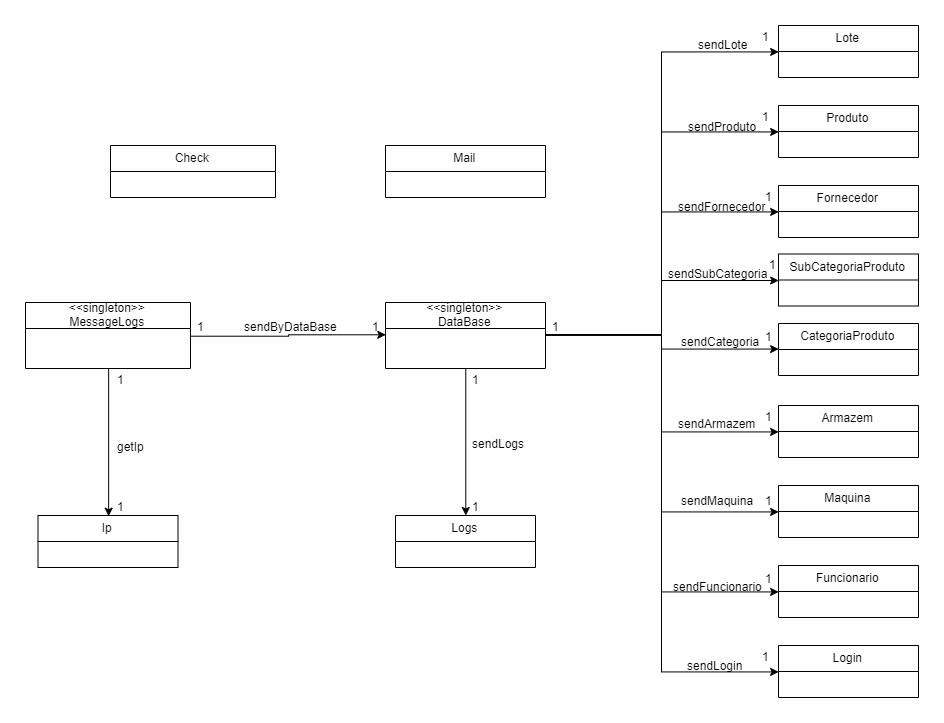

The diagram above was exported from draw.io. Its source (the exported page's mxGraphModel, read from the mxfile embedded in the PNG):
<mxGraphModel dx="2264" dy="1815" grid="1" gridSize="10" guides="1" tooltips="1" connect="1" arrows="1" fold="1" page="1" pageScale="1" pageWidth="827" pageHeight="1169" math="0" shadow="0">
  <root>
    <mxCell id="0" />
    <mxCell id="1" parent="0" />
    <mxCell id="tC1CcVqsxVgVUsTt0_kS-24" style="edgeStyle=orthogonalEdgeStyle;rounded=0;orthogonalLoop=1;jettySize=auto;html=1;exitX=1;exitY=0.5;exitDx=0;exitDy=0;entryX=0;entryY=0.5;entryDx=0;entryDy=0;" parent="1" source="tC1CcVqsxVgVUsTt0_kS-1" target="tC1CcVqsxVgVUsTt0_kS-10" edge="1">
      <mxGeometry relative="1" as="geometry" />
    </mxCell>
    <mxCell id="tC1CcVqsxVgVUsTt0_kS-25" style="edgeStyle=orthogonalEdgeStyle;rounded=0;orthogonalLoop=1;jettySize=auto;html=1;exitX=1;exitY=0.5;exitDx=0;exitDy=0;entryX=0;entryY=0.5;entryDx=0;entryDy=0;" parent="1" source="tC1CcVqsxVgVUsTt0_kS-1" target="tC1CcVqsxVgVUsTt0_kS-12" edge="1">
      <mxGeometry relative="1" as="geometry" />
    </mxCell>
    <mxCell id="tC1CcVqsxVgVUsTt0_kS-26" style="edgeStyle=orthogonalEdgeStyle;rounded=0;orthogonalLoop=1;jettySize=auto;html=1;exitX=1;exitY=0.5;exitDx=0;exitDy=0;entryX=0;entryY=0.5;entryDx=0;entryDy=0;" parent="1" source="tC1CcVqsxVgVUsTt0_kS-1" target="tC1CcVqsxVgVUsTt0_kS-8" edge="1">
      <mxGeometry relative="1" as="geometry" />
    </mxCell>
    <mxCell id="tC1CcVqsxVgVUsTt0_kS-27" style="edgeStyle=orthogonalEdgeStyle;rounded=0;orthogonalLoop=1;jettySize=auto;html=1;exitX=1;exitY=0.5;exitDx=0;exitDy=0;entryX=0;entryY=0.5;entryDx=0;entryDy=0;" parent="1" source="tC1CcVqsxVgVUsTt0_kS-1" target="tC1CcVqsxVgVUsTt0_kS-5" edge="1">
      <mxGeometry relative="1" as="geometry" />
    </mxCell>
    <mxCell id="tC1CcVqsxVgVUsTt0_kS-28" style="edgeStyle=orthogonalEdgeStyle;rounded=0;orthogonalLoop=1;jettySize=auto;html=1;exitX=1;exitY=0.5;exitDx=0;exitDy=0;entryX=0;entryY=0.5;entryDx=0;entryDy=0;" parent="1" source="tC1CcVqsxVgVUsTt0_kS-1" target="tC1CcVqsxVgVUsTt0_kS-7" edge="1">
      <mxGeometry relative="1" as="geometry" />
    </mxCell>
    <mxCell id="tC1CcVqsxVgVUsTt0_kS-29" style="edgeStyle=orthogonalEdgeStyle;rounded=0;orthogonalLoop=1;jettySize=auto;html=1;exitX=1;exitY=0.5;exitDx=0;exitDy=0;entryX=0;entryY=0.5;entryDx=0;entryDy=0;" parent="1" source="tC1CcVqsxVgVUsTt0_kS-1" target="tC1CcVqsxVgVUsTt0_kS-11" edge="1">
      <mxGeometry relative="1" as="geometry" />
    </mxCell>
    <mxCell id="tC1CcVqsxVgVUsTt0_kS-30" style="edgeStyle=orthogonalEdgeStyle;rounded=0;orthogonalLoop=1;jettySize=auto;html=1;exitX=1;exitY=0.5;exitDx=0;exitDy=0;entryX=0;entryY=0.5;entryDx=0;entryDy=0;" parent="1" source="tC1CcVqsxVgVUsTt0_kS-1" target="tC1CcVqsxVgVUsTt0_kS-6" edge="1">
      <mxGeometry relative="1" as="geometry" />
    </mxCell>
    <mxCell id="tC1CcVqsxVgVUsTt0_kS-31" style="edgeStyle=orthogonalEdgeStyle;rounded=0;orthogonalLoop=1;jettySize=auto;html=1;exitX=1;exitY=0.5;exitDx=0;exitDy=0;entryX=0;entryY=0.5;entryDx=0;entryDy=0;" parent="1" source="tC1CcVqsxVgVUsTt0_kS-1" target="tC1CcVqsxVgVUsTt0_kS-9" edge="1">
      <mxGeometry relative="1" as="geometry" />
    </mxCell>
    <mxCell id="Zuh-oxHtBSxpAGQNAr0l-3" style="edgeStyle=orthogonalEdgeStyle;rounded=0;orthogonalLoop=1;jettySize=auto;html=1;exitX=0.5;exitY=1;exitDx=0;exitDy=0;" parent="1" source="tC1CcVqsxVgVUsTt0_kS-1" target="Zuh-oxHtBSxpAGQNAr0l-1" edge="1">
      <mxGeometry relative="1" as="geometry" />
    </mxCell>
    <mxCell id="oTab-BJsb6j22BCjWskE-26" style="edgeStyle=orthogonalEdgeStyle;rounded=0;orthogonalLoop=1;jettySize=auto;html=1;exitX=1;exitY=0.5;exitDx=0;exitDy=0;entryX=0;entryY=0.5;entryDx=0;entryDy=0;" edge="1" parent="1" source="tC1CcVqsxVgVUsTt0_kS-1" target="DYvf9vfVIWpU2D7Vz3Yp-5">
      <mxGeometry relative="1" as="geometry" />
    </mxCell>
    <mxCell id="tC1CcVqsxVgVUsTt0_kS-1" value="&lt;&lt;singleton&gt;&gt;&#10;DataBase" style="swimlane;fontStyle=0;childLayout=stackLayout;horizontal=1;startSize=26;fillColor=none;horizontalStack=0;resizeParent=1;resizeParentMax=0;resizeLast=0;collapsible=1;marginBottom=0;" parent="1" vertex="1">
      <mxGeometry x="20" y="-73" width="160" height="66" as="geometry" />
    </mxCell>
    <mxCell id="tC1CcVqsxVgVUsTt0_kS-5" value="CategoriaProduto" style="swimlane;fontStyle=0;childLayout=stackLayout;horizontal=1;startSize=26;fillColor=none;horizontalStack=0;resizeParent=1;resizeParentMax=0;resizeLast=0;collapsible=1;marginBottom=0;" parent="1" vertex="1">
      <mxGeometry x="413" y="-52" width="140" height="52" as="geometry" />
    </mxCell>
    <mxCell id="tC1CcVqsxVgVUsTt0_kS-6" value="Funcionario" style="swimlane;fontStyle=0;childLayout=stackLayout;horizontal=1;startSize=26;fillColor=none;horizontalStack=0;resizeParent=1;resizeParentMax=0;resizeLast=0;collapsible=1;marginBottom=0;" parent="1" vertex="1">
      <mxGeometry x="413" y="190" width="140" height="52" as="geometry" />
    </mxCell>
    <mxCell id="tC1CcVqsxVgVUsTt0_kS-7" value="Armazem" style="swimlane;fontStyle=0;childLayout=stackLayout;horizontal=1;startSize=26;fillColor=none;horizontalStack=0;resizeParent=1;resizeParentMax=0;resizeLast=0;collapsible=1;marginBottom=0;" parent="1" vertex="1">
      <mxGeometry x="413" y="30" width="140" height="52" as="geometry" />
    </mxCell>
    <mxCell id="tC1CcVqsxVgVUsTt0_kS-8" value="Fornecedor" style="swimlane;fontStyle=0;childLayout=stackLayout;horizontal=1;startSize=26;fillColor=none;horizontalStack=0;resizeParent=1;resizeParentMax=0;resizeLast=0;collapsible=1;marginBottom=0;" parent="1" vertex="1">
      <mxGeometry x="413" y="-190" width="140" height="52" as="geometry" />
    </mxCell>
    <mxCell id="tC1CcVqsxVgVUsTt0_kS-9" value="Login" style="swimlane;fontStyle=0;childLayout=stackLayout;horizontal=1;startSize=26;fillColor=none;horizontalStack=0;resizeParent=1;resizeParentMax=0;resizeLast=0;collapsible=1;marginBottom=0;" parent="1" vertex="1">
      <mxGeometry x="413" y="270" width="140" height="52" as="geometry" />
    </mxCell>
    <mxCell id="tC1CcVqsxVgVUsTt0_kS-10" value="Lote" style="swimlane;fontStyle=0;childLayout=stackLayout;horizontal=1;startSize=26;fillColor=none;horizontalStack=0;resizeParent=1;resizeParentMax=0;resizeLast=0;collapsible=1;marginBottom=0;" parent="1" vertex="1">
      <mxGeometry x="413" y="-350" width="140" height="52" as="geometry" />
    </mxCell>
    <mxCell id="tC1CcVqsxVgVUsTt0_kS-11" value="Maquina" style="swimlane;fontStyle=0;childLayout=stackLayout;horizontal=1;startSize=26;fillColor=none;horizontalStack=0;resizeParent=1;resizeParentMax=0;resizeLast=0;collapsible=1;marginBottom=0;" parent="1" vertex="1">
      <mxGeometry x="413" y="110" width="140" height="52" as="geometry" />
    </mxCell>
    <mxCell id="tC1CcVqsxVgVUsTt0_kS-12" value="Produto" style="swimlane;fontStyle=0;childLayout=stackLayout;horizontal=1;startSize=26;fillColor=none;horizontalStack=0;resizeParent=1;resizeParentMax=0;resizeLast=0;collapsible=1;marginBottom=0;" parent="1" vertex="1">
      <mxGeometry x="413" y="-270" width="140" height="52" as="geometry" />
    </mxCell>
    <mxCell id="tC1CcVqsxVgVUsTt0_kS-32" value="Check" style="swimlane;fontStyle=0;childLayout=stackLayout;horizontal=1;startSize=26;fillColor=none;horizontalStack=0;resizeParent=1;resizeParentMax=0;resizeLast=0;collapsible=1;marginBottom=0;" parent="1" vertex="1">
      <mxGeometry x="-255" y="-230" width="165" height="52" as="geometry" />
    </mxCell>
    <mxCell id="DYvf9vfVIWpU2D7Vz3Yp-5" value="SubCategoriaProduto" style="swimlane;fontStyle=0;childLayout=stackLayout;horizontal=1;startSize=26;fillColor=none;horizontalStack=0;resizeParent=1;resizeParentMax=0;resizeLast=0;collapsible=1;marginBottom=0;" parent="1" vertex="1">
      <mxGeometry x="413" y="-121.5" width="140" height="52" as="geometry" />
    </mxCell>
    <mxCell id="Zuh-oxHtBSxpAGQNAr0l-1" value="Logs" style="swimlane;fontStyle=0;childLayout=stackLayout;horizontal=1;startSize=26;fillColor=none;horizontalStack=0;resizeParent=1;resizeParentMax=0;resizeLast=0;collapsible=1;marginBottom=0;" parent="1" vertex="1">
      <mxGeometry x="30" y="140" width="140" height="52" as="geometry" />
    </mxCell>
    <mxCell id="lqVJouat8v_xdsYEaUSZ-3" style="edgeStyle=orthogonalEdgeStyle;rounded=0;orthogonalLoop=1;jettySize=auto;html=1;entryX=0.5;entryY=0;entryDx=0;entryDy=0;" parent="1" source="lqVJouat8v_xdsYEaUSZ-1" target="lqVJouat8v_xdsYEaUSZ-2" edge="1">
      <mxGeometry relative="1" as="geometry" />
    </mxCell>
    <mxCell id="lqVJouat8v_xdsYEaUSZ-4" style="edgeStyle=orthogonalEdgeStyle;rounded=0;orthogonalLoop=1;jettySize=auto;html=1;entryX=0;entryY=0.5;entryDx=0;entryDy=0;" parent="1" source="lqVJouat8v_xdsYEaUSZ-1" target="tC1CcVqsxVgVUsTt0_kS-1" edge="1">
      <mxGeometry relative="1" as="geometry" />
    </mxCell>
    <mxCell id="lqVJouat8v_xdsYEaUSZ-1" value="&lt;&lt;singleton&gt;&gt;&#10;MessageLogs" style="swimlane;fontStyle=0;childLayout=stackLayout;horizontal=1;startSize=26;fillColor=none;horizontalStack=0;resizeParent=1;resizeParentMax=0;resizeLast=0;collapsible=1;marginBottom=0;" parent="1" vertex="1">
      <mxGeometry x="-340" y="-73" width="165" height="66" as="geometry" />
    </mxCell>
    <mxCell id="lqVJouat8v_xdsYEaUSZ-2" value="Ip" style="swimlane;fontStyle=0;childLayout=stackLayout;horizontal=1;startSize=26;fillColor=none;horizontalStack=0;resizeParent=1;resizeParentMax=0;resizeLast=0;collapsible=1;marginBottom=0;" parent="1" vertex="1">
      <mxGeometry x="-327.5" y="140" width="140" height="52" as="geometry" />
    </mxCell>
    <mxCell id="lqVJouat8v_xdsYEaUSZ-5" value="Mail" style="swimlane;fontStyle=0;childLayout=stackLayout;horizontal=1;startSize=26;fillColor=none;horizontalStack=0;resizeParent=1;resizeParentMax=0;resizeLast=0;collapsible=1;marginBottom=0;" parent="1" vertex="1">
      <mxGeometry x="20" y="-230" width="160" height="52" as="geometry" />
    </mxCell>
    <mxCell id="oTab-BJsb6j22BCjWskE-1" value="getIp" style="text;html=1;align=center;verticalAlign=middle;resizable=0;points=[];;autosize=1;" vertex="1" parent="1">
      <mxGeometry x="-255" y="60" width="40" height="20" as="geometry" />
    </mxCell>
    <mxCell id="oTab-BJsb6j22BCjWskE-2" value="1" style="text;html=1;align=center;verticalAlign=middle;resizable=0;points=[];;autosize=1;" vertex="1" parent="1">
      <mxGeometry y="-60" width="20" height="20" as="geometry" />
    </mxCell>
    <mxCell id="oTab-BJsb6j22BCjWskE-3" value="1" style="text;html=1;align=center;verticalAlign=middle;resizable=0;points=[];;autosize=1;" vertex="1" parent="1">
      <mxGeometry x="100" y="-7" width="20" height="20" as="geometry" />
    </mxCell>
    <mxCell id="oTab-BJsb6j22BCjWskE-5" value="1" style="text;html=1;align=center;verticalAlign=middle;resizable=0;points=[];;autosize=1;" vertex="1" parent="1">
      <mxGeometry x="-175" y="-60" width="20" height="20" as="geometry" />
    </mxCell>
    <mxCell id="oTab-BJsb6j22BCjWskE-6" value="1" style="text;html=1;align=center;verticalAlign=middle;resizable=0;points=[];;autosize=1;" vertex="1" parent="1">
      <mxGeometry x="100" y="120" width="20" height="20" as="geometry" />
    </mxCell>
    <mxCell id="oTab-BJsb6j22BCjWskE-7" value="1" style="text;html=1;align=center;verticalAlign=middle;resizable=0;points=[];;autosize=1;" vertex="1" parent="1">
      <mxGeometry x="-255" y="120" width="20" height="20" as="geometry" />
    </mxCell>
    <mxCell id="oTab-BJsb6j22BCjWskE-8" value="1" style="text;html=1;align=center;verticalAlign=middle;resizable=0;points=[];;autosize=1;" vertex="1" parent="1">
      <mxGeometry x="-255" y="-7" width="20" height="20" as="geometry" />
    </mxCell>
    <mxCell id="oTab-BJsb6j22BCjWskE-10" value="1" style="text;html=1;align=center;verticalAlign=middle;resizable=0;points=[];;autosize=1;" vertex="1" parent="1">
      <mxGeometry x="390" y="-270" width="20" height="20" as="geometry" />
    </mxCell>
    <mxCell id="oTab-BJsb6j22BCjWskE-11" value="1" style="text;html=1;align=center;verticalAlign=middle;resizable=0;points=[];;autosize=1;" vertex="1" parent="1">
      <mxGeometry x="390" y="-350" width="20" height="20" as="geometry" />
    </mxCell>
    <mxCell id="oTab-BJsb6j22BCjWskE-12" value="1" style="text;html=1;align=center;verticalAlign=middle;resizable=0;points=[];;autosize=1;" vertex="1" parent="1">
      <mxGeometry x="393" y="-190" width="20" height="20" as="geometry" />
    </mxCell>
    <mxCell id="oTab-BJsb6j22BCjWskE-14" value="1" style="text;html=1;align=center;verticalAlign=middle;resizable=0;points=[];;autosize=1;" vertex="1" parent="1">
      <mxGeometry x="397" y="-121.5" width="20" height="20" as="geometry" />
    </mxCell>
    <mxCell id="oTab-BJsb6j22BCjWskE-15" value="1" style="text;html=1;align=center;verticalAlign=middle;resizable=0;points=[];;autosize=1;" vertex="1" parent="1">
      <mxGeometry x="393" y="-50" width="20" height="20" as="geometry" />
    </mxCell>
    <mxCell id="oTab-BJsb6j22BCjWskE-16" value="1" style="text;html=1;align=center;verticalAlign=middle;resizable=0;points=[];;autosize=1;" vertex="1" parent="1">
      <mxGeometry x="393" y="30" width="20" height="20" as="geometry" />
    </mxCell>
    <mxCell id="oTab-BJsb6j22BCjWskE-17" value="1" style="text;html=1;align=center;verticalAlign=middle;resizable=0;points=[];;autosize=1;" vertex="1" parent="1">
      <mxGeometry x="393" y="192" width="20" height="20" as="geometry" />
    </mxCell>
    <mxCell id="oTab-BJsb6j22BCjWskE-18" value="1" style="text;html=1;align=center;verticalAlign=middle;resizable=0;points=[];;autosize=1;" vertex="1" parent="1">
      <mxGeometry x="393" y="114" width="20" height="20" as="geometry" />
    </mxCell>
    <mxCell id="oTab-BJsb6j22BCjWskE-19" value="1" style="text;html=1;align=center;verticalAlign=middle;resizable=0;points=[];;autosize=1;" vertex="1" parent="1">
      <mxGeometry x="390" y="270" width="20" height="20" as="geometry" />
    </mxCell>
    <mxCell id="oTab-BJsb6j22BCjWskE-20" value="1" style="text;html=1;align=center;verticalAlign=middle;resizable=0;points=[];;autosize=1;" vertex="1" parent="1">
      <mxGeometry x="180" y="-60" width="20" height="20" as="geometry" />
    </mxCell>
    <mxCell id="oTab-BJsb6j22BCjWskE-22" value="sendLogs" style="text;html=1;align=center;verticalAlign=middle;resizable=0;points=[];;autosize=1;" vertex="1" parent="1">
      <mxGeometry x="98" y="57" width="70" height="20" as="geometry" />
    </mxCell>
    <mxCell id="oTab-BJsb6j22BCjWskE-23" value="sendLote" style="text;html=1;align=center;verticalAlign=middle;resizable=0;points=[];;autosize=1;" vertex="1" parent="1">
      <mxGeometry x="327" y="-342" width="60" height="20" as="geometry" />
    </mxCell>
    <mxCell id="oTab-BJsb6j22BCjWskE-24" value="sendProduto" style="text;html=1;align=center;verticalAlign=middle;resizable=0;points=[];;autosize=1;" vertex="1" parent="1">
      <mxGeometry x="317" y="-260" width="80" height="20" as="geometry" />
    </mxCell>
    <mxCell id="oTab-BJsb6j22BCjWskE-25" value="sendFornecedor" style="text;html=1;align=center;verticalAlign=middle;resizable=0;points=[];;autosize=1;" vertex="1" parent="1">
      <mxGeometry x="307" y="-180" width="100" height="20" as="geometry" />
    </mxCell>
    <mxCell id="oTab-BJsb6j22BCjWskE-27" value="sendSubCategoria" style="text;html=1;align=center;verticalAlign=middle;resizable=0;points=[];;autosize=1;" vertex="1" parent="1">
      <mxGeometry x="297" y="-113" width="110" height="20" as="geometry" />
    </mxCell>
    <mxCell id="oTab-BJsb6j22BCjWskE-28" value="sendCategoria" style="text;html=1;align=center;verticalAlign=middle;resizable=0;points=[];;autosize=1;" vertex="1" parent="1">
      <mxGeometry x="310" y="-45" width="90" height="20" as="geometry" />
    </mxCell>
    <mxCell id="oTab-BJsb6j22BCjWskE-29" value="sendArmazem" style="text;html=1;align=center;verticalAlign=middle;resizable=0;points=[];;autosize=1;" vertex="1" parent="1">
      <mxGeometry x="307" y="37" width="90" height="20" as="geometry" />
    </mxCell>
    <mxCell id="oTab-BJsb6j22BCjWskE-30" value="sendMaquina" style="text;html=1;align=center;verticalAlign=middle;resizable=0;points=[];;autosize=1;" vertex="1" parent="1">
      <mxGeometry x="307" y="114" width="90" height="20" as="geometry" />
    </mxCell>
    <mxCell id="oTab-BJsb6j22BCjWskE-31" value="sendFuncionario" style="text;html=1;align=center;verticalAlign=middle;resizable=0;points=[];;autosize=1;" vertex="1" parent="1">
      <mxGeometry x="302" y="200" width="100" height="20" as="geometry" />
    </mxCell>
    <mxCell id="oTab-BJsb6j22BCjWskE-32" value="sendLogin" style="text;html=1;align=center;verticalAlign=middle;resizable=0;points=[];;autosize=1;" vertex="1" parent="1">
      <mxGeometry x="315" y="279" width="70" height="20" as="geometry" />
    </mxCell>
    <mxCell id="oTab-BJsb6j22BCjWskE-33" value="sendByDataBase" style="text;html=1;align=center;verticalAlign=middle;resizable=0;points=[];;autosize=1;" vertex="1" parent="1">
      <mxGeometry x="-130" y="-60" width="110" height="20" as="geometry" />
    </mxCell>
  </root>
</mxGraphModel>